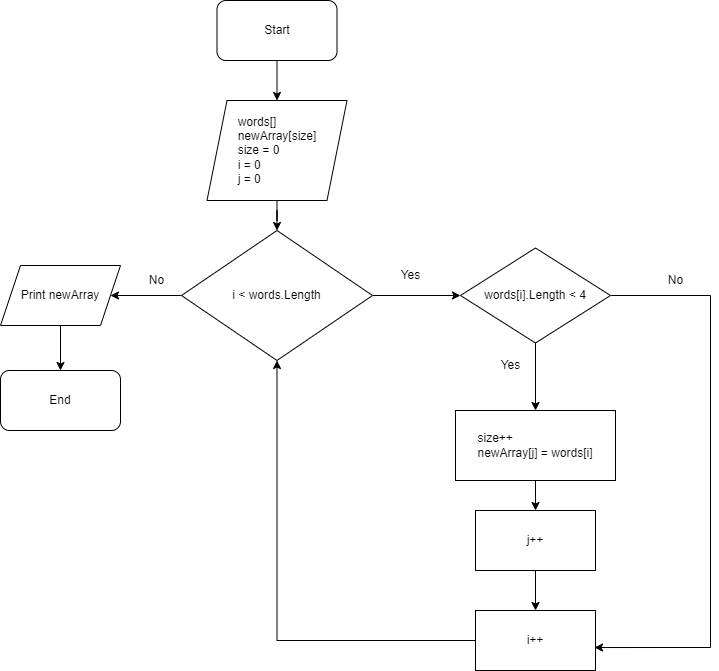

The diagram above was exported from draw.io. Its source (the exported page's mxGraphModel, read from the mxfile embedded in the PNG):
<mxGraphModel dx="1434" dy="796" grid="1" gridSize="10" guides="1" tooltips="1" connect="1" arrows="1" fold="1" page="1" pageScale="1" pageWidth="827" pageHeight="1169" background="#ffffff" math="0" shadow="0">
  <root>
    <mxCell id="0" />
    <mxCell id="1" parent="0" />
    <mxCell id="cubsGPhjt0rGK0aQXFYQ-20" value="" style="edgeStyle=orthogonalEdgeStyle;rounded=0;orthogonalLoop=1;jettySize=auto;html=1;" parent="1" source="cubsGPhjt0rGK0aQXFYQ-1" target="cubsGPhjt0rGK0aQXFYQ-2" edge="1">
      <mxGeometry relative="1" as="geometry" />
    </mxCell>
    <mxCell id="cubsGPhjt0rGK0aQXFYQ-1" value="Start" style="rounded=1;whiteSpace=wrap;html=1;" parent="1" vertex="1">
      <mxGeometry x="256.5" y="20" width="120" height="60" as="geometry" />
    </mxCell>
    <mxCell id="cubsGPhjt0rGK0aQXFYQ-21" value="" style="edgeStyle=orthogonalEdgeStyle;rounded=0;orthogonalLoop=1;jettySize=auto;html=1;" parent="1" source="cubsGPhjt0rGK0aQXFYQ-2" target="cubsGPhjt0rGK0aQXFYQ-3" edge="1">
      <mxGeometry relative="1" as="geometry" />
    </mxCell>
    <mxCell id="cubsGPhjt0rGK0aQXFYQ-2" value="&lt;div style=&quot;text-align: left;&quot;&gt;&lt;span style=&quot;background-color: initial;&quot;&gt;words[]&lt;/span&gt;&lt;/div&gt;&lt;div style=&quot;text-align: left;&quot;&gt;&lt;span style=&quot;background-color: initial;&quot;&gt;newArray[size]&lt;/span&gt;&lt;/div&gt;&lt;div style=&quot;text-align: left;&quot;&gt;&lt;span style=&quot;background-color: initial;&quot;&gt;size = 0&lt;/span&gt;&lt;/div&gt;&lt;div style=&quot;text-align: left;&quot;&gt;&lt;span style=&quot;background-color: initial;&quot;&gt;i = 0&lt;/span&gt;&lt;/div&gt;&lt;div style=&quot;text-align: left;&quot;&gt;&lt;span style=&quot;background-color: initial;&quot;&gt;j = 0&amp;nbsp;&lt;/span&gt;&lt;/div&gt;" style="shape=parallelogram;perimeter=parallelogramPerimeter;whiteSpace=wrap;html=1;fixedSize=1;" parent="1" vertex="1">
      <mxGeometry x="246.5" y="120" width="140" height="100" as="geometry" />
    </mxCell>
    <mxCell id="cubsGPhjt0rGK0aQXFYQ-12" style="edgeStyle=orthogonalEdgeStyle;rounded=0;orthogonalLoop=1;jettySize=auto;html=1;entryX=0;entryY=0.5;entryDx=0;entryDy=0;" parent="1" source="cubsGPhjt0rGK0aQXFYQ-3" target="cubsGPhjt0rGK0aQXFYQ-7" edge="1">
      <mxGeometry relative="1" as="geometry" />
    </mxCell>
    <mxCell id="cubsGPhjt0rGK0aQXFYQ-24" value="" style="edgeStyle=orthogonalEdgeStyle;rounded=0;orthogonalLoop=1;jettySize=auto;html=1;" parent="1" source="cubsGPhjt0rGK0aQXFYQ-3" target="cubsGPhjt0rGK0aQXFYQ-18" edge="1">
      <mxGeometry relative="1" as="geometry" />
    </mxCell>
    <mxCell id="cubsGPhjt0rGK0aQXFYQ-3" value="i &amp;lt; words.Length" style="rhombus;whiteSpace=wrap;html=1;" parent="1" vertex="1">
      <mxGeometry x="221" y="250" width="191" height="130" as="geometry" />
    </mxCell>
    <mxCell id="cubsGPhjt0rGK0aQXFYQ-14" style="edgeStyle=orthogonalEdgeStyle;rounded=0;orthogonalLoop=1;jettySize=auto;html=1;entryX=0.5;entryY=0;entryDx=0;entryDy=0;" parent="1" source="cubsGPhjt0rGK0aQXFYQ-4" target="cubsGPhjt0rGK0aQXFYQ-10" edge="1">
      <mxGeometry relative="1" as="geometry" />
    </mxCell>
    <mxCell id="cubsGPhjt0rGK0aQXFYQ-4" value="&lt;div style=&quot;text-align: justify;&quot;&gt;&lt;span style=&quot;background-color: initial;&quot;&gt;size++&lt;/span&gt;&lt;/div&gt;&lt;div style=&quot;text-align: justify;&quot;&gt;&lt;span style=&quot;background-color: initial;&quot;&gt;newArray[j] = words[i]&lt;/span&gt;&lt;/div&gt;" style="rounded=0;whiteSpace=wrap;html=1;" parent="1" vertex="1">
      <mxGeometry x="495" y="430" width="160" height="70" as="geometry" />
    </mxCell>
    <mxCell id="cubsGPhjt0rGK0aQXFYQ-6" value="Yes" style="text;html=1;align=center;verticalAlign=middle;resizable=0;points=[];autosize=1;strokeColor=none;fillColor=none;" parent="1" vertex="1">
      <mxGeometry x="430" y="280" width="40" height="30" as="geometry" />
    </mxCell>
    <mxCell id="cubsGPhjt0rGK0aQXFYQ-13" style="edgeStyle=orthogonalEdgeStyle;rounded=0;orthogonalLoop=1;jettySize=auto;html=1;entryX=0.5;entryY=0;entryDx=0;entryDy=0;" parent="1" source="cubsGPhjt0rGK0aQXFYQ-7" target="cubsGPhjt0rGK0aQXFYQ-4" edge="1">
      <mxGeometry relative="1" as="geometry" />
    </mxCell>
    <mxCell id="cubsGPhjt0rGK0aQXFYQ-16" style="edgeStyle=orthogonalEdgeStyle;rounded=0;orthogonalLoop=1;jettySize=auto;html=1;exitX=1;exitY=0.5;exitDx=0;exitDy=0;entryX=0.992;entryY=0.617;entryDx=0;entryDy=0;entryPerimeter=0;" parent="1" source="cubsGPhjt0rGK0aQXFYQ-7" target="cubsGPhjt0rGK0aQXFYQ-11" edge="1">
      <mxGeometry relative="1" as="geometry">
        <Array as="points">
          <mxPoint x="750" y="315" />
          <mxPoint x="750" y="667" />
        </Array>
      </mxGeometry>
    </mxCell>
    <mxCell id="cubsGPhjt0rGK0aQXFYQ-7" value="words[i].Length &amp;lt; 4" style="rhombus;whiteSpace=wrap;html=1;" parent="1" vertex="1">
      <mxGeometry x="500" y="267.5" width="150" height="95" as="geometry" />
    </mxCell>
    <mxCell id="cubsGPhjt0rGK0aQXFYQ-15" style="edgeStyle=orthogonalEdgeStyle;rounded=0;orthogonalLoop=1;jettySize=auto;html=1;entryX=0.5;entryY=0;entryDx=0;entryDy=0;" parent="1" source="cubsGPhjt0rGK0aQXFYQ-10" target="cubsGPhjt0rGK0aQXFYQ-11" edge="1">
      <mxGeometry relative="1" as="geometry" />
    </mxCell>
    <mxCell id="cubsGPhjt0rGK0aQXFYQ-10" value="&lt;div style=&quot;text-align: justify;&quot;&gt;&lt;span style=&quot;background-color: initial;&quot;&gt;j++&lt;/span&gt;&lt;br&gt;&lt;/div&gt;" style="rounded=0;whiteSpace=wrap;html=1;align=center;" parent="1" vertex="1">
      <mxGeometry x="515" y="530" width="120" height="60" as="geometry" />
    </mxCell>
    <mxCell id="cubsGPhjt0rGK0aQXFYQ-17" style="edgeStyle=orthogonalEdgeStyle;rounded=0;orthogonalLoop=1;jettySize=auto;html=1;entryX=0.5;entryY=1;entryDx=0;entryDy=0;" parent="1" source="cubsGPhjt0rGK0aQXFYQ-11" target="cubsGPhjt0rGK0aQXFYQ-3" edge="1">
      <mxGeometry relative="1" as="geometry" />
    </mxCell>
    <mxCell id="cubsGPhjt0rGK0aQXFYQ-11" value="i++" style="rounded=0;whiteSpace=wrap;html=1;" parent="1" vertex="1">
      <mxGeometry x="515" y="630" width="120" height="60" as="geometry" />
    </mxCell>
    <mxCell id="cubsGPhjt0rGK0aQXFYQ-26" value="" style="edgeStyle=orthogonalEdgeStyle;rounded=0;orthogonalLoop=1;jettySize=auto;html=1;" parent="1" source="cubsGPhjt0rGK0aQXFYQ-18" target="cubsGPhjt0rGK0aQXFYQ-19" edge="1">
      <mxGeometry relative="1" as="geometry" />
    </mxCell>
    <mxCell id="cubsGPhjt0rGK0aQXFYQ-18" value="Print newArray" style="shape=parallelogram;perimeter=parallelogramPerimeter;whiteSpace=wrap;html=1;fixedSize=1;" parent="1" vertex="1">
      <mxGeometry x="40" y="285" width="120" height="60" as="geometry" />
    </mxCell>
    <mxCell id="cubsGPhjt0rGK0aQXFYQ-19" value="End" style="rounded=1;whiteSpace=wrap;html=1;" parent="1" vertex="1">
      <mxGeometry x="40" y="390" width="120" height="60" as="geometry" />
    </mxCell>
    <mxCell id="cubsGPhjt0rGK0aQXFYQ-22" value="Yes" style="text;html=1;align=center;verticalAlign=middle;resizable=0;points=[];autosize=1;strokeColor=none;fillColor=none;" parent="1" vertex="1">
      <mxGeometry x="530" y="370" width="40" height="30" as="geometry" />
    </mxCell>
    <mxCell id="cubsGPhjt0rGK0aQXFYQ-23" value="No" style="text;html=1;align=center;verticalAlign=middle;resizable=0;points=[];autosize=1;strokeColor=none;fillColor=none;" parent="1" vertex="1">
      <mxGeometry x="695" y="285" width="40" height="30" as="geometry" />
    </mxCell>
    <mxCell id="cubsGPhjt0rGK0aQXFYQ-25" value="No" style="text;html=1;align=center;verticalAlign=middle;resizable=0;points=[];autosize=1;strokeColor=none;fillColor=none;" parent="1" vertex="1">
      <mxGeometry x="176" y="285" width="40" height="30" as="geometry" />
    </mxCell>
  </root>
</mxGraphModel>